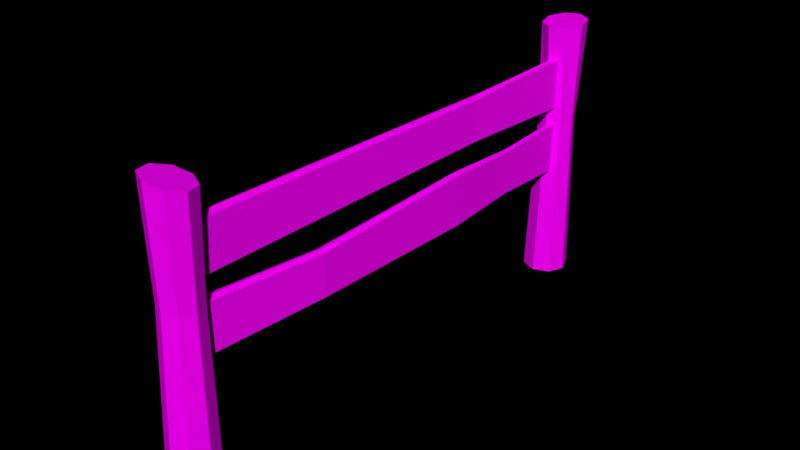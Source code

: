 # Source: Fence_modular_1_.blend  (saved by Blender 2.79.0; exported with 4.5.12 LTS)
import bpy
from mathutils import Matrix  # noqa: F401  (used for matrix-valued properties, if any)

bpy.ops.wm.read_factory_settings(use_empty=True)
scene = bpy.context.scene
scene.name = 'Scene'

# ---- collections
col_collection_1 = bpy.data.collections.new('Collection 1'); scene.collection.children.link(col_collection_1)

# ---- images (referenced by path relative to the original .blend; pixels are not part of the script)
import os
ASSET_DIR = os.environ.get("B2B_ASSET_DIR", "")  # directory of the original .blend (textures are referenced by path, not embedded)
HERE = os.path.dirname(os.path.abspath(__file__))  # packed textures are extracted next to this script under _unpacked/

def load_image(name, relpath, width, height, colorspace="sRGB"):
    """Load a texture the original file referenced (path relative to the .blend, or extracted next to this script)."""
    p = next((c for c in (os.path.join(HERE, relpath), os.path.join(ASSET_DIR, relpath)) if relpath and os.path.exists(c)), "")
    if p:
        img = bpy.data.images.load(p, check_existing=True)
        img.name = name
    else:  # same state as the original file: an image datablock whose file is absent (Cycles renders it pink)
        img = bpy.data.images.new(name, width, height)
        img.source = "FILE"
        img.filepath = "//" + (relpath or name)
    img.colorspace_settings.name = colorspace
    return img
img_colors_png_004 = load_image('colors.png.004', 'colors.png', 1024, 1024, 'sRGB')

# ---- materials (node trees are filled in below, after node groups)
mat_material_005 = bpy.data.materials.new('Material.005')
mat_material_005.alpha_threshold = 0.0
mat_material_005.roughness = 0.5

# ---- material node trees
mat_material_005.use_nodes = True; mat_material_005.node_tree.nodes.clear()
_N = mat_material_005.node_tree.nodes; _L = mat_material_005.node_tree.links
n0 = _N.new('ShaderNodeOutputMaterial'); n0.name = 'Material Output'; n0.location = (300, 300)
n1 = _N.new('ShaderNodeBsdfDiffuse'); n1.name = 'Diffuse BSDF'; n1.location = (10, 300)
n2 = _N.new('ShaderNodeTexImage'); n2.name = 'Image Texture'; n2.location = (-191, 309)
n2.width = 140
n2.image = img_colors_png_004
_L.new(n1.outputs[0], n0.inputs[0])
_L.new(n2.outputs[0], n1.inputs[0])
n0.is_active_output = True

# ---- world
world_world = bpy.data.worlds.new('World'); scene.world = world_world
world_world.color = (0.0, 0.0, 0.0)
world_world.use_sun_shadow = False
world_world.sun_shadow_jitter_overblur = 0.0
world_world.cycles.sampling_method = 'MANUAL'

# ---- meshes
me_cylinder_013 = bpy.data.meshes.new('Cylinder.013')
me_cylinder_013.from_pydata([(-3.576e-07, 1.233, 0.0), (-0.128, 1.182, 1.633), (0.8718, 0.8718, 0.0), (0.6908, 0.8357, 1.66), (1.233, -5.563e-08, 0.0), (1.004, -5.301e-08, 1.686), (0.8718, -0.8718, 0.0), (0.6272, -0.8357, 1.695), (-4.768e-07, -1.233, 0.0), (-0.2179, -1.182, 1.682), (-0.8718, -0.8718, 0.0), (-1.037, -0.8357, 1.655), (-1.233, 1.297e-08, 0.0), (-1.35, 1.274e-08, 1.629), (-0.8718, 0.8718, 0.0), (-0.9731, 0.8357, 1.62), (-0.173, 1.0, 1.032), (0.5342, 0.7071, 1.032), (0.827, -4.371e-08, 1.032), (0.5342, -0.7071, 1.032), (-0.173, -1.0, 1.032), (-0.8801, -0.7071, 1.032), (-1.173, 1.192e-08, 1.032), (-0.8801, 0.7071, 1.032), (-26.12, 1.233, 0.0), (-26.32, 1.185, 1.66), (-25.25, 0.8718, 0.0), (-25.54, 0.697, 1.649), (-24.89, -5.563e-08, 0.0), (-25.34, -0.1991, 1.644), (-25.25, -0.8718, 0.0), (-25.83, -0.9786, 1.646), (-26.12, -1.233, 0.0), (-26.72, -1.185, 1.656), (-27.0, -0.8718, 0.0), (-27.49, -0.697, 1.666), (-27.36, 1.297e-08, 0.0), (-27.7, 0.1991, 1.672), (-27.0, 0.8718, 0.0), (-27.21, 0.9786, 1.669), (-26.3, 1.0, 1.032), (-25.59, 0.7071, 1.032), (-25.3, -4.371e-08, 1.032), (-25.59, -0.7071, 1.032), (-26.3, -1.0, 1.032), (-27.0, -0.7071, 1.032), (-27.3, 1.192e-08, 1.032), (-27.0, 0.7071, 1.032), (-25.79, -0.2217, 1.126), (-25.79, -0.2217, 1.414), (-25.77, 0.4063, 1.136), (-25.77, 0.4063, 1.448), (-0.1774, -0.4306, 1.126), (-0.1774, -0.4306, 1.414), (-0.1557, 0.1975, 1.126), (-0.1557, 0.1975, 1.414), (-18.78, 0.1269, 1.144), (-18.78, 0.1269, 1.397), (-18.79, -0.4248, 1.144), (-18.79, -0.4248, 1.397), (-25.79, -0.2217, 0.7065), (-25.79, -0.2217, 0.9949), (-25.77, 0.4063, 0.7162), (-25.77, 0.4063, 1.029), (-0.1774, -0.4306, 0.7065), (-0.1774, -0.4306, 0.9949), (-0.1557, 0.1975, 0.7065), (-0.1557, 0.1975, 0.9949), (-7.479, 0.7125, 0.7198), (-7.479, 0.7125, 0.9731), (-7.498, 0.1608, 0.7198), (-7.498, 0.1608, 0.9731), (-26.14, 0.0923, 0.6954), (-26.14, 0.0923, 1.03), (0.1041, -0.1166, 0.69), (0.1041, -0.1166, 1.011), (-7.398, 0.4366, 0.9866), (-7.398, 0.4366, 0.7048), (-25.89, 0.0923, 1.114), (-25.89, 0.0923, 1.45), (-0.02253, -0.1166, 1.108), (-0.02253, -0.1166, 1.431), (-18.82, -0.1489, 1.412), (-18.82, -0.1489, 1.128), (-16.94, 0.5872, 0.7026), (-16.96, -0.07042, 0.999), (-16.94, 0.5872, 1.018), (-16.96, -0.07042, 0.697), (-17.11, 0.2584, 0.6826), (-17.11, 0.2584, 1.026), (-21.09, 0.4558, 0.7307), (-21.1, -0.09433, 0.977), (-21.3, 0.1807, 0.7133), (-21.09, 0.4558, 0.9988), (-21.1, -0.09433, 0.7244), (-21.3, 0.1807, 1.003)], [], [(16, 1, 3, 17), (17, 3, 5, 18), (18, 5, 7, 19), (19, 7, 9, 20), (20, 9, 11, 21), (21, 11, 13, 22), (3, 1, 15, 13, 11, 9, 7, 5), (22, 13, 15, 23), (23, 15, 1, 16), (0, 2, 4, 6, 8, 10, 12, 14), (14, 23, 16, 0), (12, 22, 23, 14), (10, 21, 22, 12), (8, 20, 21, 10), (6, 19, 20, 8), (4, 18, 19, 6), (2, 17, 18, 4), (0, 16, 17, 2), (40, 25, 27, 41), (41, 27, 29, 42), (42, 29, 31, 43), (43, 31, 33, 44), (44, 33, 35, 45), (45, 35, 37, 46), (27, 25, 39, 37, 35, 33, 31, 29), (46, 37, 39, 47), (47, 39, 25, 40), (24, 26, 28, 30, 32, 34, 36, 38), (38, 47, 40, 24), (36, 46, 47, 38), (34, 45, 46, 36), (32, 44, 45, 34), (30, 43, 44, 32), (28, 42, 43, 30), (26, 41, 42, 28), (24, 40, 41, 26), (78, 79, 51, 50), (56, 57, 55, 54), (80, 81, 53, 52), (58, 59, 49, 48), (83, 80, 52, 58), (82, 79, 49, 59), (81, 82, 59, 53), (78, 83, 58, 48), (52, 53, 59, 58), (50, 51, 57, 56), (72, 73, 63, 62), (68, 69, 67, 66), (74, 75, 65, 64), (94, 91, 61, 60), (77, 74, 64, 70), (95, 73, 61, 91), (75, 76, 71, 65), (88, 77, 70, 87), (64, 65, 71, 70), (84, 86, 69, 68), (84, 68, 77, 88), (67, 69, 76, 75), (93, 63, 73, 95), (68, 66, 74, 77), (66, 67, 75, 74), (60, 61, 73, 72), (50, 56, 83, 78), (55, 57, 82, 81), (57, 51, 79, 82), (56, 54, 80, 83), (54, 55, 81, 80), (48, 49, 79, 78), (69, 86, 89, 76), (90, 84, 88, 92), (90, 93, 86, 84), (92, 88, 87, 94), (76, 89, 85, 71), (70, 71, 85, 87), (72, 92, 94, 60), (62, 63, 93, 90), (62, 90, 92, 72), (86, 93, 95, 89), (89, 95, 91, 85), (87, 85, 91, 94)])
_uv = me_cylinder_013.uv_layers.new(name='UVMap')
_uv.uv.foreach_set('vector', [0.1141, 0.9213, 0.1821, 0.9213, 0.1821, 0.9892, 0.1141, 0.9892, 0.1141, 0.9213, 0.1821, 0.9213, 0.1821, 0.9892, 0.1141, 0.9892, 0.1141, 0.9213, 0.1821, 0.9213, 0.1821, 0.9892, 0.1141, 0.9892, 0.1141, 0.9213, 0.1821, 0.9213, 0.1821, 0.9892, 0.1141, 0.9892, 0.1141, 0.9213, 0.1821, 0.9213, 0.1821, 0.9892, 0.1141, 0.9892, 0.1141, 0.9213, 0.1821, 0.9213, 0.1821, 0.9892, 0.1141, 0.9892, 0.1481, 0.9892, 0.1721, 0.9793, 0.1821, 0.9552, 0.1721, 0.9312, 0.1481, 0.9213, 0.1241, 0.9312, 0.1141, 0.9552, 0.1241, 0.9793, 0.1141, 0.9213, 0.1821, 0.9213, 0.1821, 0.9892, 0.1141, 0.9892, 0.1141, 0.9213, 0.1821, 0.9213, 0.1821, 0.9892, 0.1141, 0.9892, 0.1481, 0.9892, 0.1721, 0.9793, 0.1821, 0.9552, 0.1721, 0.9312, 0.1481, 0.9213, 0.1241, 0.9312, 0.1141, 0.9552, 0.1241, 0.9793, 0.1141, 0.9213, 0.1821, 0.9213, 0.1821, 0.9892, 0.1141, 0.9892, 0.1141, 0.9213, 0.1821, 0.9213, 0.1821, 0.9892, 0.1141, 0.9892, 0.1141, 0.9213, 0.1821, 0.9213, 0.1821, 0.9892, 0.1141, 0.9892, 0.1141, 0.9213, 0.1821, 0.9213, 0.1821, 0.9892, 0.1141, 0.9892, 0.1141, 0.9213, 0.1821, 0.9213, 0.1821, 0.9892, 0.1141, 0.9892, 0.1141, 0.9213, 0.1821, 0.9213, 0.1821, 0.9892, 0.1141, 0.9892, 0.1141, 0.9213, 0.1821, 0.9213, 0.1821, 0.9892, 0.1141, 0.9892, 0.1141, 0.9213, 0.1821, 0.9213, 0.1821, 0.9892, 0.1141, 0.9892, 0.1141, 0.9213, 0.1821, 0.9213, 0.1821, 0.9892, 0.1141, 0.9892, 0.1141, 0.9213, 0.1821, 0.9213, 0.1821, 0.9892, 0.1141, 0.9892, 0.1141, 0.9213, 0.1821, 0.9213, 0.1821, 0.9892, 0.1141, 0.9892, 0.1141, 0.9213, 0.1821, 0.9213, 0.1821, 0.9892, 0.1141, 0.9892, 0.1141, 0.9213, 0.1821, 0.9213, 0.1821, 0.9892, 0.1141, 0.9892, 0.1141, 0.9213, 0.1821, 0.9213, 0.1821, 0.9892, 0.1141, 0.9892, 0.1481, 0.9892, 0.1721, 0.9793, 0.1821, 0.9552, 0.1721, 0.9312, 0.1481, 0.9213, 0.1241, 0.9312, 0.1141, 0.9552, 0.1241, 0.9793, 0.1141, 0.9213, 0.1821, 0.9213, 0.1821, 0.9892, 0.1141, 0.9892, 0.1141, 0.9213, 0.1821, 0.9213, 0.1821, 0.9892, 0.1141, 0.9892, 0.1481, 0.9892, 0.1721, 0.9793, 0.1821, 0.9552, 0.1721, 0.9312, 0.1481, 0.9213, 0.1241, 0.9312, 0.1141, 0.9552, 0.1241, 0.9793, 0.1141, 0.9213, 0.1821, 0.9213, 0.1821, 0.9892, 0.1141, 0.9892, 0.1141, 0.9213, 0.1821, 0.9213, 0.1821, 0.9892, 0.1141, 0.9892, 0.1141, 0.9213, 0.1821, 0.9213, 0.1821, 0.9892, 0.1141, 0.9892, 0.1141, 0.9213, 0.1821, 0.9213, 0.1821, 0.9892, 0.1141, 0.9892, 0.1141, 0.9213, 0.1821, 0.9213, 0.1821, 0.9892, 0.1141, 0.9892, 0.1141, 0.9213, 0.1821, 0.9213, 0.1821, 0.9892, 0.1141, 0.9892, 0.1141, 0.9213, 0.1821, 0.9213, 0.1821, 0.9892, 0.1141, 0.9892, 0.1141, 0.9213, 0.1821, 0.9213, 0.1821, 0.9892, 0.1141, 0.9892, 0.1141, 0.9213, 0.1821, 0.9213, 0.1821, 0.9892, 0.1141, 0.9892, 0.1141, 0.9213, 0.1821, 0.9213, 0.1821, 0.9892, 0.1141, 0.9892, 0.1141, 0.9213, 0.1821, 0.9213, 0.1821, 0.9892, 0.1141, 0.9892, 0.1141, 0.9213, 0.1821, 0.9213, 0.1821, 0.9892, 0.1141, 0.9892, 0.1141, 0.9213, 0.1821, 0.9213, 0.1821, 0.9892, 0.1141, 0.9892, 0.1141, 0.9213, 0.1821, 0.9213, 0.1821, 0.9892, 0.1141, 0.9892, 0.1141, 0.9213, 0.1821, 0.9213, 0.1821, 0.9892, 0.1141, 0.9892, 0.1141, 0.9213, 0.1821, 0.9213, 0.1821, 0.9892, 0.1141, 0.9892, 0.1141, 0.9213, 0.1821, 0.9213, 0.1821, 0.9892, 0.1141, 0.9892, 0.1141, 0.9213, 0.1821, 0.9213, 0.1821, 0.9892, 0.1141, 0.9892, 0.1141, 0.9213, 0.1821, 0.9213, 0.1821, 0.9892, 0.1141, 0.9892, 0.1141, 0.9213, 0.1821, 0.9213, 0.1821, 0.9892, 0.1141, 0.9892, 0.1141, 0.9213, 0.1821, 0.9213, 0.1821, 0.9892, 0.1141, 0.9892, 0.1141, 0.9213, 0.1821, 0.9213, 0.1821, 0.9892, 0.1141, 0.9892, 0.1141, 0.9213, 0.1821, 0.9213, 0.1821, 0.9892, 0.1141, 0.9892, 0.1141, 0.9213, 0.1821, 0.9213, 0.1821, 0.9892, 0.1141, 0.9892, 0.1141, 0.9213, 0.1821, 0.9213, 0.1821, 0.9892, 0.1141, 0.9892, 0.1141, 0.9213, 0.1821, 0.9213, 0.1821, 0.9892, 0.1141, 0.9892, 0.1141, 0.9213, 0.1821, 0.9213, 0.1821, 0.9892, 0.1141, 0.9892, 0.1141, 0.9213, 0.1821, 0.9213, 0.1821, 0.9892, 0.1141, 0.9892, 0.1141, 0.9213, 0.1821, 0.9213, 0.1821, 0.9892, 0.1141, 0.9892, 0.1141, 0.9213, 0.1821, 0.9213, 0.1821, 0.9892, 0.1141, 0.9892, 0.1141, 0.9213, 0.1821, 0.9213, 0.1821, 0.9892, 0.1141, 0.9892, 0.1141, 0.9213, 0.1821, 0.9213, 0.1821, 0.9892, 0.1141, 0.9892, 0.1141, 0.9213, 0.1821, 0.9213, 0.1821, 0.9892, 0.1141, 0.9892, 0.1141, 0.9213, 0.1821, 0.9213, 0.1821, 0.9892, 0.1141, 0.9892, 0.1141, 0.9213, 0.1821, 0.9213, 0.1821, 0.9892, 0.1141, 0.9892, 0.1141, 0.9213, 0.1821, 0.9213, 0.1821, 0.9892, 0.1141, 0.9892, 0.1141, 0.9213, 0.1821, 0.9213, 0.1821, 0.9892, 0.1141, 0.9892, 0.1141, 0.9213, 0.1821, 0.9213, 0.1821, 0.9892, 0.1141, 0.9892, 0.1141, 0.9213, 0.1821, 0.9213, 0.1821, 0.9892, 0.1141, 0.9892, 0.1141, 0.9213, 0.1821, 0.9213, 0.1821, 0.9892, 0.1141, 0.9892, 0.1141, 0.9213, 0.1821, 0.9213, 0.1821, 0.9892, 0.1141, 0.9892, 0.1141, 0.9213, 0.1821, 0.9213, 0.1821, 0.9892, 0.1141, 0.9892, 0.1141, 0.9213, 0.1821, 0.9213, 0.1821, 0.9892, 0.1141, 0.9892, 0.1141, 0.9213, 0.1821, 0.9213, 0.1821, 0.9892, 0.1141, 0.9892, 0.1141, 0.9213, 0.1821, 0.9213, 0.1821, 0.9892, 0.1141, 0.9892, 0.1141, 0.9213, 0.1821, 0.9213, 0.1821, 0.9892, 0.1141, 0.9892, 0.1141, 0.9213, 0.1821, 0.9213, 0.1821, 0.9892, 0.1141, 0.9892, 0.1141, 0.9213, 0.1821, 0.9213, 0.1821, 0.9892, 0.1141, 0.9892, 0.1141, 0.9213, 0.1821, 0.9213, 0.1821, 0.9892, 0.1141, 0.9892, 0.1141, 0.9213, 0.1821, 0.9213, 0.1821, 0.9892, 0.1141, 0.9892, 0.1141, 0.9213, 0.1821, 0.9213, 0.1821, 0.9892, 0.1141, 0.9892, 0.1141, 0.9213, 0.1821, 0.9213, 0.1821, 0.9892, 0.1141, 0.9892])
me_cylinder_013.materials.append(mat_material_005)
me_cylinder_013.use_remesh_preserve_volume = False
me_cylinder_013.use_remesh_preserve_attributes = False
me_cylinder_013.use_mirror_vertex_groups = False
me_cylinder_013.update()

# ---- objects
ob_fence__modular__1 = bpy.data.objects.new('Fence (modular, 1)', me_cylinder_013)

# ---- transforms, parenting, visibility, modifiers, constraints
ob_fence__modular__1.location = (-3.287, -1.792, 0.008134)
ob_fence__modular__1.rotation_euler = (0.0, -0.0, -1.593)
ob_fence__modular__1.scale = (0.08864, 0.08864, 0.7681)
ob_fence__modular__1.lineart.crease_threshold = 0.0

# ---- collection membership
col_collection_1.objects.link(ob_fence__modular__1)

# ---- scene / render settings (as saved in the file)
scene.frame_start = 1; scene.frame_end = 250; scene.frame_set(1)
scene.render.engine = 'CYCLES'
scene.render.dither_intensity = 0.0
scene.cycles.use_denoising = False
scene.cycles.samples = 100
scene.cycles.sampling_pattern = 'TABULATED_SOBOL'
scene.cycles.use_adaptive_sampling = False
scene.cycles.use_light_tree = False
scene.cycles.blur_glossy = 0.0
scene.cycles.sample_clamp_indirect = 0.0
scene.view_settings.view_transform = 'Standard'
bpy.context.view_layer.update()

# ---- added for rendering (the .blend has no active camera and no usable light): camera, sun
cam_auto = bpy.data.cameras.new('AutoCamera')
cam_auto.lens = 50.0
cam_auto.sensor_width = 36.0
cam_auto.clip_end = 1000.0
ob_auto_camera = bpy.data.objects.new('AutoCamera', cam_auto)
scene.collection.objects.link(ob_auto_camera)
ob_auto_camera.location = (-0.584766, -3.83079, 2.80042)
ob_auto_camera.rotation_euler = (1.09748, -7.21219e-08, 0.694738)
scene.camera = ob_auto_camera
light_auto_sun = bpy.data.lights.new('AutoSun', 'SUN')
light_auto_sun.energy = 3.0
light_auto_sun.angle = 0.0523599
ob_auto_sun = bpy.data.objects.new('AutoSun', light_auto_sun)
scene.collection.objects.link(ob_auto_sun)
ob_auto_sun.rotation_euler = (0.872665, 0.174533, 0.523599)
bpy.context.view_layer.update()
